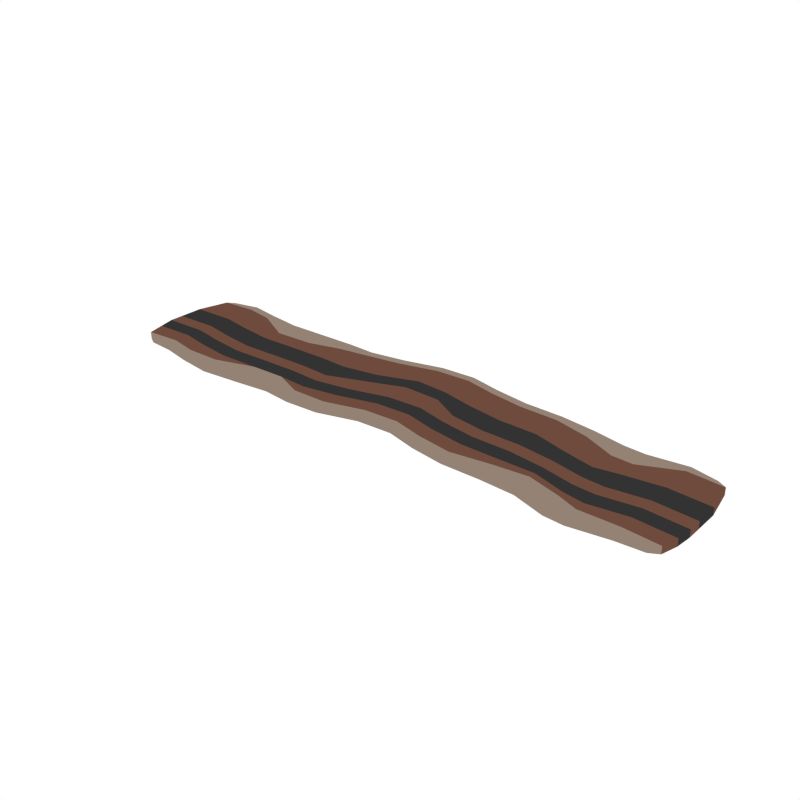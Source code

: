 # Source: Bacon_Burned.blend  (saved by Blender 2.79.0; exported with 4.5.12 LTS)
import bpy
from mathutils import Matrix  # noqa: F401  (used for matrix-valued properties, if any)

bpy.ops.wm.read_factory_settings(use_empty=True)
scene = bpy.context.scene
scene.name = 'Scene'

# ---- collections
col_collection_1 = bpy.data.collections.new('Collection 1'); scene.collection.children.link(col_collection_1)

# ---- materials (node trees are filled in below, after node groups)
mat_lightbrown = bpy.data.materials.new('LightBrown')
mat_lightbrown.alpha_threshold = 0.0
mat_lightbrown.diffuse_color = (0.2957, 0.2258, 0.178, 1.0)
mat_lightbrown.roughness = 0.5
mat_darkbrown = bpy.data.materials.new('DarkBrown')
mat_darkbrown.alpha_threshold = 0.0
mat_darkbrown.diffuse_color = (0.1574, 0.0711, 0.04682, 1.0)
mat_darkbrown.roughness = 0.5
mat_darkgrey = bpy.data.materials.new('DarkGrey')
mat_darkgrey.alpha_threshold = 0.0
mat_darkgrey.diffuse_color = (0.0331, 0.0331, 0.0331, 1.0)
mat_darkgrey.roughness = 0.5

# ---- material node trees

# ---- world
world_world = bpy.data.worlds.new('World'); scene.world = world_world
world_world.color = (1.0, 1.0, 1.0)
world_world.use_sun_shadow = False
world_world.sun_shadow_jitter_overblur = 0.0
world_world.cycles.sampling_method = 'NONE'
world_world.cycles.sample_map_resolution = 256

# ---- meshes
me_plane_009 = bpy.data.meshes.new('Plane.009')
me_plane_009.from_pydata([(-0.4751, 0.1978, -0.007181), (-0.334, 0.1387, -6.511e-08), (0.5171, 0.1781, -0.00718), (0.5171, -0.02279, -0.00718), (0.5171, 0.04038, -0.00718), (0.5171, 0.06774, -0.00718), (0.5171, 0.115, -0.00718), (-0.3381, -0.02367, -1.165e-07), (-0.3381, 0.03, -1.021e-07), (-0.3381, 0.05735, -9.477e-08), (-0.3381, 0.1046, -8.208e-08), (-0.4751, -0.003131, -0.007181), (-0.4751, 0.06004, -0.007181), (-0.4751, 0.0874, -0.007181), (-0.4751, 0.1346, -0.007181), (0.3389, 0.11, -0.00718), (0.2051, 0.1185, 9.866e-08), (0.0647, 0.1541, -0.00718), (-0.06653, 0.1185, 1.016e-08), (-0.2023, 0.12, -0.007181), (0.3409, 0.07276, -0.00718), (0.2051, 0.07129, 8.597e-08), (0.07231, 0.1229, -0.00718), (-0.06653, 0.08469, 1.077e-09), (-0.2023, 0.07276, -0.007181), (0.3409, 0.0454, -0.00718), (0.2051, 0.04394, 7.862e-08), (0.06927, 0.07953, -0.00718), (-0.06653, 0.04394, -9.873e-09), (-0.2023, 0.0454, -0.007181), (0.3402, 0.009162, -0.00718), (0.2051, -0.01924, 6.165e-08), (0.06927, 0.01635, -0.00718), (-0.06653, -0.01924, -2.685e-08), (-0.2023, 0.01382, -0.007181), (0.4088, 0.1351, 1.695e-07), (0.3409, 0.1745, -0.00718), (0.2051, 0.1817, 1.156e-07), (0.06927, 0.2173, -0.00718), (-0.06653, 0.1817, 2.714e-08), (-0.2016, 0.1721, -0.007181), (0.5853, -0.02819, -0.00718), (-0.4751, -0.02209, -0.007181), (-0.5441, 0.1923, -0.007181), (0.5171, 0.1946, -0.00718), (-0.3381, -0.05213, -1.242e-07), (-0.4751, 0.2142, -0.007181), (-0.4063, 0.1765, -8.497e-08), (0.5171, -0.04175, -0.00718), (0.449, 0.1331, 1.821e-07), (0.5853, 0.1727, -0.00718), (0.5969, 0.1096, -0.00718), (0.5969, 0.06234, -0.00718), (0.5969, 0.03498, -0.00718), (-0.5441, -0.008571, -0.007181), (-0.5605, 0.05704, -0.007181), (-0.5605, 0.08439, -0.007181), (-0.5605, 0.1316, -0.007181), (-0.4063, -0.02441, -1.39e-07), (-0.4063, 0.03876, -1.22e-07), (-0.4063, 0.06612, -1.146e-07), (-0.4063, 0.1133, -1.019e-07), (0.449, -0.03374, 1.345e-07), (0.449, 0.01907, 1.514e-07), (0.449, 0.04643, 1.588e-07), (0.449, 0.09364, 1.715e-07), (0.5171, 0.008795, -0.00718), (-0.4751, 0.02846, -0.007181), (0.3388, -0.0312, -0.00718), (0.2051, -0.0382, 5.656e-08), (0.06927, -0.002605, -0.00718), (-0.06653, -0.0382, -3.194e-08), (-0.2023, -0.0265, -0.007181), (-0.3381, 0.1842, -6.069e-08), (-0.2023, 0.1996, -0.007181), (-0.06653, 0.1981, 3.155e-08), (0.06927, 0.2337, -0.00718), (0.2051, 0.1981, 1.2e-07), (0.3409, 0.1996, -0.00718), (-0.3381, -0.001589, -1.106e-07), (-0.06653, 0.01235, -1.836e-08), (0.06927, 0.04794, -0.00718), (0.2051, 0.01235, 7.014e-08), (0.3409, 0.02279, -0.00718), (0.4048, 0.08523, 1.59e-07), (0.273, 0.1286, -0.00718), (0.1372, 0.1287, 7.928e-08), (0.00137, 0.158, -0.00718), (-0.1344, 0.1066, -1.517e-08), (-0.2702, 0.1182, -0.007181), (0.4088, 0.04896, 1.463e-07), (0.273, 0.08135, -0.00718), (0.1372, 0.08149, 6.659e-08), (-0.0006186, 0.1249, -0.00718), (-0.1344, 0.05936, -2.785e-08), (-0.2702, 0.07095, -0.007181), (0.4088, 0.0216, 1.39e-07), (0.273, 0.05399, -0.00718), (0.1372, 0.05414, 5.924e-08), (0.00137, 0.07613, -0.00718), (-0.1344, 0.032, -3.52e-08), (-0.2702, 0.04359, -0.007181), (0.4095, -0.01878, 1.22e-07), (0.2757, 0.002557, -0.00718), (0.1372, -0.009035, 4.227e-08), (0.00137, 0.01295, -0.00718), (-0.1344, -0.02021, -4.923e-08), (-0.2702, 0.01127, -0.007181), (0.273, 0.1917, -0.00718), (0.1372, 0.1919, 9.625e-08), (0.00137, 0.2139, -0.00718), (-0.1344, 0.1697, 1.806e-09), (-0.2682, 0.1537, -0.007181), (0.5682, -0.0379, -0.00718), (-0.5268, -0.01827, -0.007181), (0.5682, 0.1826, -0.00718), (-0.5268, 0.2022, -0.007181), (-0.4063, -0.04337, -1.44e-07), (-0.4063, 0.1929, -8.055e-08), (0.449, 0.1732, 1.929e-07), (0.449, -0.06306, 1.294e-07), (0.5939, 0.003396, -0.00718), (-0.5526, 0.02484, -0.007181), (-0.4063, 0.007175, -1.305e-07), (0.449, -0.01252, 1.429e-07), (0.4088, -0.06053, 1.169e-07), (0.273, -0.02814, -0.00718), (0.1372, -0.02799, 3.717e-08), (0.00137, -0.006006, -0.00718), (-0.1344, -0.04209, -5.511e-08), (-0.2702, -0.03456, -0.007181), (-0.2702, 0.1978, -0.007181), (-0.1344, 0.1862, 6.221e-09), (0.00137, 0.2303, -0.00718), (0.1372, 0.2083, 1.007e-07), (0.273, 0.2082, -0.00718), (0.4088, 0.1758, 1.804e-07), (-0.1344, 0.0004169, -4.369e-08), (0.00137, 0.04454, -0.00718), (0.1372, 0.02255, 5.075e-08), (0.273, 0.0224, -0.00718), (0.4088, -0.00584, 1.305e-07), (-0.4743, 0.1978, -0.02125), (-0.3348, 0.1388, -0.01406), (0.5164, 0.1781, -0.02125), (0.5164, -0.02279, -0.02125), (0.5164, 0.04038, -0.02125), (0.5164, 0.06774, -0.02125), (0.5164, 0.115, -0.02125), (-0.3389, -0.02367, -0.01407), (-0.3389, 0.03, -0.01407), (-0.3389, 0.05735, -0.01407), (-0.3388, 0.1046, -0.01407), (-0.4743, -0.003131, -0.02125), (-0.4743, 0.06004, -0.02125), (-0.4743, 0.0874, -0.02125), (-0.4743, 0.1346, -0.02125), (0.3396, 0.11, -0.02125), (0.2043, 0.1185, -0.01407), (0.06536, 0.1541, -0.02125), (-0.06729, 0.1185, -0.01407), (-0.2016, 0.12, -0.02125), (0.3416, 0.0728, -0.02125), (0.2043, 0.07129, -0.01407), (0.07315, 0.123, -0.02124), (-0.06728, 0.08469, -0.01407), (-0.2016, 0.07276, -0.02125), (0.3416, 0.0454, -0.02125), (0.2043, 0.04394, -0.01407), (0.07, 0.07951, -0.02125), (-0.06727, 0.04393, -0.01407), (-0.2016, 0.0454, -0.02125), (0.3409, 0.009155, -0.02125), (0.2043, -0.01923, -0.01407), (0.07001, 0.01635, -0.02125), (-0.06727, -0.01924, -0.01407), (-0.2016, 0.01382, -0.02125), (0.4095, 0.1351, -0.01407), (0.3416, 0.1745, -0.02125), (0.2043, 0.1817, -0.01407), (0.07001, 0.2173, -0.02125), (-0.06727, 0.1817, -0.01407), (-0.2009, 0.1721, -0.02125), (0.5853, -0.02819, -0.02127), (-0.4742, -0.02209, -0.02124), (-0.5441, 0.1923, -0.02127), (0.5164, 0.1946, -0.02125), (-0.3388, -0.05213, -0.01407), (-0.4744, 0.2142, -0.02125), (-0.4056, 0.1765, -0.01407), (0.5163, -0.04175, -0.02124), (0.4483, 0.1331, -0.01407), (0.5853, 0.1727, -0.02127), (0.5969, 0.1096, -0.02127), (0.5969, 0.06234, -0.02127), (0.5969, 0.03498, -0.02127), (-0.5441, -0.008571, -0.02127), (-0.5605, 0.05704, -0.02127), (-0.5605, 0.08439, -0.02127), (-0.5605, 0.1316, -0.02127), (-0.4056, -0.02441, -0.01407), (-0.4056, 0.03876, -0.01407), (-0.4056, 0.06612, -0.01407), (-0.4056, 0.1133, -0.01407), (0.4483, -0.03374, -0.01407), (0.4483, 0.01907, -0.01407), (0.4483, 0.04643, -0.01407), (0.4483, 0.09364, -0.01407), (0.5164, 0.008795, -0.02125), (-0.4743, 0.02846, -0.02125), (0.3396, -0.03122, -0.02125), (0.2043, -0.03815, -0.01407), (0.07008, -0.002605, -0.02124), (-0.06714, -0.0382, -0.01407), (-0.2016, -0.0265, -0.02125), (-0.3388, 0.1841, -0.01407), (-0.2016, 0.1996, -0.02125), (-0.0674, 0.1981, -0.01406), (0.06993, 0.2337, -0.02125), (0.2043, 0.1981, -0.01407), (0.3415, 0.1996, -0.02125), (-0.3389, -0.001589, -0.01407), (-0.06727, 0.01235, -0.01407), (0.07001, 0.04794, -0.02125), (0.2043, 0.01233, -0.01407), (0.3416, 0.02279, -0.02125), (0.4056, 0.08526, -0.01406), (0.2722, 0.1286, -0.02125), (0.1379, 0.1287, -0.01407), (0.0006352, 0.158, -0.02125), (-0.1337, 0.1066, -0.01407), (-0.271, 0.1182, -0.02125), (0.4095, 0.04898, -0.01407), (0.2722, 0.08135, -0.02125), (0.1379, 0.0815, -0.01407), (-0.001401, 0.1249, -0.02125), (-0.1337, 0.05936, -0.01407), (-0.271, 0.07095, -0.02125), (0.4095, 0.0216, -0.01407), (0.2722, 0.05399, -0.02125), (0.1379, 0.05413, -0.01407), (0.0006369, 0.07612, -0.02125), (-0.1337, 0.032, -0.01407), (-0.271, 0.04359, -0.02125), (0.4102, -0.01879, -0.01407), (0.2751, 0.002551, -0.02125), (0.1379, -0.009035, -0.01407), (0.0006287, 0.01295, -0.02125), (-0.1337, -0.02021, -0.01407), (-0.271, 0.01127, -0.02125), (0.2722, 0.1917, -0.02125), (0.1379, 0.1919, -0.01407), (0.0006287, 0.2139, -0.02125), (-0.1337, 0.1697, -0.01407), (-0.2689, 0.1537, -0.02125), (0.5682, -0.0379, -0.02127), (-0.5268, -0.01827, -0.02127), (0.5682, 0.1826, -0.02127), (-0.5268, 0.2022, -0.02127), (-0.4057, -0.04337, -0.01407), (-0.4055, 0.1929, -0.01406), (0.4482, 0.1732, -0.01406), (0.4483, -0.06306, -0.01407), (0.5939, 0.003396, -0.02127), (-0.5526, 0.02484, -0.02127), (-0.4056, 0.007175, -0.01407), (0.4483, -0.01252, -0.01407), (0.4094, -0.06054, -0.01407), (0.2722, -0.0281, -0.02124), (0.1378, -0.02799, -0.01407), (0.0005259, -0.006006, -0.02124), (-0.1337, -0.04209, -0.01407), (-0.2711, -0.03456, -0.02124), (-0.2709, 0.1977, -0.02125), (-0.1337, 0.1862, -0.01407), (0.0007612, 0.2303, -0.02125), (0.138, 0.2083, -0.01406), (0.2722, 0.2082, -0.02125), (0.4096, 0.1758, -0.01406), (-0.1337, 0.0004169, -0.01407), (0.0006287, 0.04454, -0.02125), (0.1379, 0.02255, -0.01407), (0.2722, 0.02239, -0.02125), (0.4095, -0.00584, -0.01407)], [], [(36, 15, 84, 35), (14, 61, 47, 0), (0, 46, 116, 43), (0, 47, 118, 46), (40, 112, 89, 19), (10, 89, 112, 1), (1, 73, 118, 47), (1, 112, 131, 73), (35, 84, 65, 49), (6, 51, 50, 2), (2, 44, 119, 49), (2, 50, 115, 44), (3, 48, 113, 41), (3, 62, 120, 48), (3, 66, 124, 62), (3, 41, 121, 66), (4, 66, 121, 53), (4, 63, 124, 66), (5, 4, 53, 52), (120, 62, 102, 125), (6, 5, 52, 51), (84, 90, 64, 65), (7, 45, 130, 107), (7, 58, 117, 45), (7, 79, 123, 58), (7, 107, 79), (8, 79, 107, 101), (8, 59, 123, 79), (9, 8, 101, 95), (29, 24, 95, 101), (10, 9, 95, 89), (24, 19, 89, 95), (11, 42, 117, 58), (11, 54, 114, 42), (11, 67, 122, 54), (11, 58, 123, 67), (12, 67, 123, 59), (12, 55, 122, 67), (13, 12, 59, 60), (9, 60, 59, 8), (14, 13, 60, 61), (10, 61, 60, 9), (21, 16, 86, 92), (136, 35, 49, 119), (86, 17, 22, 92), (20, 90, 84, 15), (6, 65, 64, 5), (10, 1, 47, 61), (20, 15, 85, 91), (21, 91, 85, 16), (37, 16, 85, 108), (36, 108, 85, 15), (6, 2, 49, 65), (17, 87, 93, 22), (37, 109, 86, 16), (23, 93, 87, 18), (39, 18, 87, 110), (87, 17, 38, 110), (23, 18, 88, 94), (24, 94, 88, 19), (40, 19, 88, 111), (39, 111, 88, 18), (13, 56, 55, 12), (141, 124, 63, 96), (25, 96, 90, 20), (25, 20, 91, 97), (26, 97, 91, 21), (26, 21, 92, 98), (27, 98, 92, 22), (32, 81, 138, 105), (38, 17, 86, 109), (28, 99, 93, 23), (28, 23, 94, 100), (29, 100, 94, 24), (90, 96, 63, 64), (25, 83, 141, 96), (25, 97, 140, 83), (26, 82, 140, 97), (26, 98, 139, 82), (27, 81, 139, 98), (27, 22, 93, 99), (28, 80, 138, 99), (28, 100, 137, 80), (29, 34, 137, 100), (29, 101, 107, 34), (141, 102, 62, 124), (30, 68, 125, 102), (30, 103, 126, 68), (30, 83, 140, 103), (30, 102, 141, 83), (31, 69, 126, 103), (31, 104, 127, 69), (31, 82, 139, 104), (31, 103, 140, 82), (32, 70, 127, 104), (27, 99, 138, 81), (32, 105, 128, 70), (32, 104, 139, 81), (33, 71, 128, 105), (33, 106, 129, 71), (33, 80, 137, 106), (33, 105, 138, 80), (34, 72, 129, 106), (34, 107, 130, 72), (34, 106, 137), (36, 78, 135, 108), (36, 35, 136, 78), (37, 77, 134, 109), (37, 108, 135, 77), (38, 109, 134, 76), (39, 75, 132, 111), (39, 110, 133, 75), (40, 74, 131, 112), (40, 111, 132, 74), (5, 64, 63, 4), (110, 38, 76, 133), (14, 0, 43, 57), (14, 57, 56, 13), (178, 177, 226, 157), (156, 142, 189, 203), (142, 185, 258, 188), (142, 188, 260, 189), (182, 161, 231, 254), (152, 143, 254, 231), (143, 189, 260, 215), (143, 215, 273, 254), (177, 191, 207, 226), (148, 144, 192, 193), (144, 191, 261, 186), (144, 186, 257, 192), (145, 183, 255, 190), (145, 190, 262, 204), (145, 204, 266, 208), (145, 208, 263, 183), (146, 195, 263, 208), (146, 208, 266, 205), (147, 194, 195, 146), (262, 267, 244, 204), (148, 193, 194, 147), (226, 207, 206, 232), (149, 249, 272, 187), (149, 187, 259, 200), (149, 200, 265, 221), (149, 221, 249), (150, 243, 249, 221), (150, 221, 265, 201), (151, 237, 243, 150), (171, 243, 237, 166), (152, 231, 237, 151), (166, 237, 231, 161), (153, 200, 259, 184), (153, 184, 256, 196), (153, 196, 264, 209), (153, 209, 265, 200), (154, 201, 265, 209), (154, 209, 264, 197), (155, 202, 201, 154), (151, 150, 201, 202), (156, 203, 202, 155), (152, 151, 202, 203), (163, 234, 228, 158), (278, 261, 191, 177), (228, 234, 164, 159), (162, 157, 226, 232), (148, 147, 206, 207), (152, 203, 189, 143), (162, 233, 227, 157), (163, 158, 227, 233), (179, 250, 227, 158), (178, 157, 227, 250), (148, 207, 191, 144), (159, 164, 235, 229), (179, 158, 228, 251), (165, 160, 229, 235), (181, 252, 229, 160), (229, 252, 180, 159), (165, 236, 230, 160), (166, 161, 230, 236), (182, 253, 230, 161), (181, 160, 230, 253), (155, 154, 197, 198), (283, 238, 205, 266), (167, 162, 232, 238), (167, 239, 233, 162), (168, 163, 233, 239), (168, 240, 234, 163), (169, 164, 234, 240), (174, 247, 280, 223), (180, 251, 228, 159), (170, 165, 235, 241), (170, 242, 236, 165), (171, 166, 236, 242), (232, 206, 205, 238), (167, 238, 283, 225), (167, 225, 282, 239), (168, 239, 282, 224), (168, 224, 281, 240), (169, 240, 281, 223), (169, 241, 235, 164), (170, 241, 280, 222), (170, 222, 279, 242), (171, 242, 279, 176), (171, 176, 249, 243), (283, 266, 204, 244), (172, 244, 267, 210), (172, 210, 268, 245), (172, 245, 282, 225), (172, 225, 283, 244), (173, 245, 268, 211), (173, 211, 269, 246), (173, 246, 281, 224), (173, 224, 282, 245), (174, 246, 269, 212), (169, 223, 280, 241), (174, 212, 270, 247), (174, 223, 281, 246), (175, 247, 270, 213), (175, 213, 271, 248), (175, 248, 279, 222), (175, 222, 280, 247), (176, 248, 271, 214), (176, 214, 272, 249), (176, 279, 248), (178, 250, 277, 220), (178, 220, 278, 177), (179, 251, 276, 219), (179, 219, 277, 250), (180, 218, 276, 251), (181, 253, 274, 217), (181, 217, 275, 252), (182, 254, 273, 216), (182, 216, 274, 253), (147, 146, 205, 206), (252, 275, 218, 180), (156, 199, 185, 142), (156, 155, 198, 199), (121, 41, 183, 263), (41, 113, 255, 183), (117, 42, 184, 259), (42, 114, 256, 184), (43, 116, 258, 185), (119, 44, 186, 261), (44, 115, 257, 186), (130, 45, 187, 272), (45, 117, 259, 187), (116, 46, 188, 258), (46, 118, 260, 188), (136, 119, 261, 278), (113, 48, 190, 255), (48, 120, 262, 190), (115, 50, 192, 257), (50, 51, 193, 192), (51, 52, 194, 193), (52, 53, 195, 194), (53, 121, 263, 195), (114, 54, 196, 256), (54, 122, 264, 196), (122, 55, 197, 264), (55, 56, 198, 197), (56, 57, 199, 198), (57, 43, 185, 199), (120, 125, 267, 262), (125, 68, 210, 267), (68, 126, 268, 210), (126, 69, 211, 268), (69, 127, 269, 211), (127, 70, 212, 269), (128, 71, 213, 270), (71, 129, 271, 213), (129, 72, 214, 271), (72, 130, 272, 214), (118, 73, 215, 260), (73, 131, 273, 215), (131, 74, 216, 273), (74, 132, 274, 216), (132, 75, 217, 274), (75, 133, 275, 217), (76, 134, 276, 218), (134, 77, 219, 276), (77, 135, 277, 219), (135, 78, 220, 277), (78, 136, 278, 220), (70, 128, 270, 212), (133, 76, 218, 275)])
me_plane_009.polygons.foreach_set('material_index', [1, 1, 0, 0, 1, 1, 0, 0, 1, 1, 0, 0, 0, 0, 1, 1, 2, 2, 1, 0, 2, 2, 0, 0, 1, 1, 2, 2, 1, 1, 2, 2, 0, 0, 1, 1, 2, 2, 1, 1, 2, 2, 2, 0, 2, 2, 2, 1, 2, 2, 1, 1, 1, 2, 1, 2, 1, 1, 2, 2, 1, 1, 1, 2, 1, 1, 1, 1, 1, 1, 1, 1, 1, 1, 1, 2, 2, 2, 2, 2, 1, 2, 2, 2, 2, 1, 0, 0, 1, 1, 0, 0, 1, 1, 0, 2, 0, 1, 0, 0, 1, 1, 0, 0, 1, 0, 0, 0, 0, 0, 0, 0, 0, 0, 1, 0, 1, 2, 1, 1, 0, 0, 1, 1, 0, 0, 1, 1, 0, 0, 0, 0, 1, 1, 2, 2, 1, 0, 2, 2, 0, 0, 1, 1, 2, 2, 1, 1, 2, 2, 0, 0, 1, 1, 2, 2, 1, 1, 2, 2, 2, 0, 2, 2, 2, 1, 2, 2, 1, 1, 1, 2, 1, 2, 1, 1, 2, 2, 1, 1, 1, 2, 1, 1, 1, 1, 1, 1, 1, 1, 1, 1, 1, 2, 2, 2, 2, 2, 1, 2, 2, 2, 2, 1, 0, 0, 1, 1, 0, 0, 1, 1, 0, 2, 0, 1, 0, 0, 1, 1, 0, 0, 1, 0, 0, 0, 0, 0, 0, 0, 0, 0, 1, 0, 1, 2, 1, 0, 0, 0, 0, 0, 0, 0, 0, 0, 0, 0, 0, 0, 0, 1, 2, 1, 2, 0, 1, 2, 1, 2, 1, 0, 0, 0, 0, 0, 0, 0, 0, 0, 0, 0, 0, 0, 0, 0, 0, 0, 0, 0, 0, 0, 0, 0])
me_plane_009.materials.append(mat_lightbrown)
me_plane_009.materials.append(mat_darkbrown)
me_plane_009.materials.append(mat_darkgrey)
me_plane_009.use_remesh_preserve_volume = False
me_plane_009.use_remesh_preserve_attributes = False
me_plane_009.use_mirror_vertex_groups = False
me_plane_009.update()

# ---- objects
ob_bacon_burned = bpy.data.objects.new('Bacon_Burned', me_plane_009)

# ---- transforms, parenting, visibility, modifiers, constraints
ob_bacon_burned.location = (0.0, 0.0, 0.0)
ob_bacon_burned.lineart.crease_threshold = 0.0

# ---- collection membership
col_collection_1.objects.link(ob_bacon_burned)

# ---- scene / render settings (as saved in the file)
scene.frame_start = 1; scene.frame_end = 250; scene.frame_set(0)
scene.render.engine = 'CYCLES'
scene.render.resolution_x = 1000
scene.render.resolution_y = 1000
scene.render.dither_intensity = 0.0
scene.cycles.samples = 200
scene.cycles.sampling_pattern = 'TABULATED_SOBOL'
scene.cycles.light_sampling_threshold = 0.0
scene.cycles.use_adaptive_sampling = False
scene.cycles.use_light_tree = False
scene.cycles.caustics_reflective = False
scene.cycles.caustics_refractive = False
scene.cycles.blur_glossy = 0.0
scene.cycles.max_bounces = 2
scene.cycles.pixel_filter_type = 'GAUSSIAN'
scene.cycles.sample_clamp_indirect = 0.0
scene.view_settings.view_transform = 'Standard'
bpy.context.view_layer.update()

# ---- added for rendering (the .blend has no active camera): camera
cam_auto = bpy.data.cameras.new('AutoCamera')
cam_auto.lens = 50.0
cam_auto.sensor_width = 36.0
cam_auto.clip_end = 1000.0
ob_auto_camera = bpy.data.objects.new('AutoCamera', cam_auto)
scene.collection.objects.link(ob_auto_camera)
ob_auto_camera.location = (1.12394, -1.24157, 0.873959)
ob_auto_camera.rotation_euler = (1.09748, -7.21219e-08, 0.694738)
scene.camera = ob_auto_camera
bpy.context.view_layer.update()
